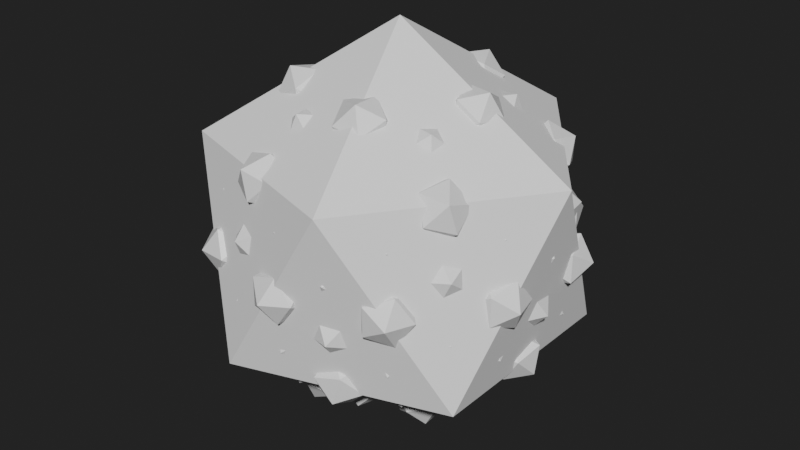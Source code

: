 # Source: CesiumNucleus_-14.blend  (saved by Blender 2.90.8; exported with 4.5.12 LTS)
import bpy
from mathutils import Matrix  # noqa: F401  (used for matrix-valued properties, if any)

bpy.ops.wm.read_factory_settings(use_empty=True)
scene = bpy.context.scene
scene.name = 'Scene'

# ---- collections
col_collection = bpy.data.collections.new('Collection'); scene.collection.children.link(col_collection)

# ---- materials (node trees are filled in below, after node groups)
mat_inv = bpy.data.materials.new('Inv')
mat_protons = bpy.data.materials.new('Protons')
mat_neutron = bpy.data.materials.new('Neutron')

# ---- material node trees
mat_inv.use_nodes = True; mat_inv.node_tree.nodes.clear()
_N = mat_inv.node_tree.nodes; _L = mat_inv.node_tree.links
n0 = _N.new('ShaderNodeBsdfPrincipled'); n0.name = 'Principled BSDF'; n0.location = (10, 300)
n0.distribution = 'GGX'
n0.subsurface_method = 'BURLEY'
n0.inputs[3].default_value = 1.45
n0.inputs[27].default_value = (0.0, 0.0, 0.0, 1.0)
n0.inputs[28].default_value = 1.0
n1 = _N.new('ShaderNodeOutputMaterial'); n1.name = 'Material Output'; n1.location = (300, 300)
_L.new(n0.outputs[0], n1.inputs[0])
n1.is_active_output = True
mat_protons.use_nodes = True; mat_protons.node_tree.nodes.clear()
_N = mat_protons.node_tree.nodes; _L = mat_protons.node_tree.links
n0 = _N.new('ShaderNodeBsdfPrincipled'); n0.name = 'Principled BSDF'; n0.location = (10, 300)
n0.distribution = 'GGX'
n0.subsurface_method = 'BURLEY'
n0.inputs[3].default_value = 1.45
n0.inputs[27].default_value = (0.0, 0.0, 0.0, 1.0)
n0.inputs[28].default_value = 1.0
n1 = _N.new('ShaderNodeOutputMaterial'); n1.name = 'Material Output'; n1.location = (300, 300)
_L.new(n0.outputs[0], n1.inputs[0])
n1.is_active_output = True
mat_neutron.use_nodes = True; mat_neutron.node_tree.nodes.clear()
_N = mat_neutron.node_tree.nodes; _L = mat_neutron.node_tree.links
n0 = _N.new('ShaderNodeBsdfPrincipled'); n0.name = 'Principled BSDF'; n0.location = (10, 300)
n0.distribution = 'GGX'
n0.subsurface_method = 'BURLEY'
n0.inputs[3].default_value = 1.45
n0.inputs[27].default_value = (0.0, 0.0, 0.0, 1.0)
n0.inputs[28].default_value = 1.0
n1 = _N.new('ShaderNodeOutputMaterial'); n1.name = 'Material Output'; n1.location = (300, 300)
_L.new(n0.outputs[0], n1.inputs[0])
n1.is_active_output = True

# ---- world
world_world = bpy.data.worlds.new('World'); scene.world = world_world
world_world.use_nodes = True; world_world.node_tree.nodes.clear()
_N = world_world.node_tree.nodes; _L = world_world.node_tree.links
n0 = _N.new('ShaderNodeOutputWorld'); n0.name = 'World Output'; n0.location = (300, 300)
n1 = _N.new('ShaderNodeBackground'); n1.name = 'Background'; n1.location = (10, 300)
n1.inputs[0].default_value = (0.01599, 0.01599, 0.01599, 1.0)
_L.new(n1.outputs[0], n0.inputs[0])
n0.is_active_output = True
world_world.color = (0.05088, 0.05088, 0.05088)
world_world.use_sun_shadow = False
world_world.sun_shadow_jitter_overblur = 0.0

# ---- meshes
me_icosphere_001 = bpy.data.meshes.new('Icosphere.001')
me_icosphere_001.from_pydata([(0.0, 0.0, -25.56), (18.5, -13.44, -11.43), (-7.066, -21.75, -11.43), (-22.87, 0.0, -11.43), (-7.066, 21.75, -11.43), (18.5, 13.44, -11.43), (7.066, -21.75, 11.43), (-18.5, -13.44, 11.43), (-18.5, 13.44, 11.43), (7.066, 21.75, 11.43), (22.87, 0.0, 11.43), (0.0, 0.0, 25.56), (-4.153, -12.78, -21.75), (10.87, -7.9, -21.75), (6.72, -20.68, -13.44), (21.75, 0.0, -13.44), (10.87, 7.9, -21.75), (-13.44, 0.0, -21.75), (-17.59, -12.78, -13.44), (-4.153, 12.78, -21.75), (-17.59, 12.78, -13.44), (6.72, 20.68, -13.44), (24.31, -7.9, 0.0), (24.31, 7.9, 0.0), (0.0, -25.56, 0.0), (15.03, -20.68, 0.0), (-24.31, -7.9, 0.0), (-15.03, -20.68, 0.0), (-15.03, 20.68, 0.0), (-24.31, 7.9, 0.0), (15.03, 20.68, 0.0), (0.0, 25.56, 0.0), (17.59, -12.78, 13.44), (-6.72, -20.68, 13.44), (-21.75, 0.0, 13.44), (-6.72, 20.68, 13.44), (17.59, 12.78, 13.44), (4.153, -12.78, 21.75), (13.44, 0.0, 21.75), (-10.87, -7.9, 21.75), (-10.87, 7.9, 21.75), (4.153, 12.78, 21.75)], [], [(0, 13, 12), (1, 13, 15), (0, 12, 17), (0, 17, 19), (0, 19, 16), (1, 15, 22), (2, 14, 24), (3, 18, 26), (4, 20, 28), (5, 21, 30), (1, 22, 25), (2, 24, 27), (3, 26, 29), (4, 28, 31), (5, 30, 23), (6, 32, 37), (7, 33, 39), (8, 34, 40), (9, 35, 41), (10, 36, 38), (38, 41, 11), (38, 36, 41), (36, 9, 41), (41, 40, 11), (41, 35, 40), (35, 8, 40), (40, 39, 11), (40, 34, 39), (34, 7, 39), (39, 37, 11), (39, 33, 37), (33, 6, 37), (37, 38, 11), (37, 32, 38), (32, 10, 38), (23, 36, 10), (23, 30, 36), (30, 9, 36), (31, 35, 9), (31, 28, 35), (28, 8, 35), (29, 34, 8), (29, 26, 34), (26, 7, 34), (27, 33, 7), (27, 24, 33), (24, 6, 33), (25, 32, 6), (25, 22, 32), (22, 10, 32), (30, 31, 9), (30, 21, 31), (21, 4, 31), (28, 29, 8), (28, 20, 29), (20, 3, 29), (26, 27, 7), (26, 18, 27), (18, 2, 27), (24, 25, 6), (24, 14, 25), (14, 1, 25), (22, 23, 10), (22, 15, 23), (15, 5, 23), (16, 21, 5), (16, 19, 21), (19, 4, 21), (19, 20, 4), (19, 17, 20), (17, 3, 20), (17, 18, 3), (17, 12, 18), (12, 2, 18), (15, 16, 5), (15, 13, 16), (13, 0, 16), (12, 14, 2), (12, 13, 14), (13, 1, 14)])
_uv = me_icosphere_001.uv_layers.new(name='UVMap')
_uv.uv.foreach_set('vector', [0.8182, 0.0, 0.7727, 0.07873, 0.8636, 0.07873, 0.7273, 0.1575, 0.6818, 0.07873, 0.6364, 0.1575, 0.09091, 0.0, 0.04545, 0.07873, 0.1364, 0.07873, 0.2727, 0.0, 0.2273, 0.07873, 0.3182, 0.07873, 0.4545, 0.0, 0.4091, 0.07873, 0.5, 0.07873, 0.7273, 0.1575, 0.6364, 0.1575, 0.6818, 0.2362, 0.9091, 0.1575, 0.8182, 0.1575, 0.8636, 0.2362, 0.1818, 0.1575, 0.09091, 0.1575, 0.1364, 0.2362, 0.3636, 0.1575, 0.2727, 0.1575, 0.3182, 0.2362, 0.5455, 0.1575, 0.4545, 0.1575, 0.5, 0.2362, 0.7273, 0.1575, 0.6818, 0.2362, 0.7727, 0.2362, 0.9091, 0.1575, 0.8636, 0.2362, 0.9545, 0.2362, 0.1818, 0.1575, 0.1364, 0.2362, 0.2273, 0.2362, 0.3636, 0.1575, 0.3182, 0.2362, 0.4091, 0.2362, 0.5455, 0.1575, 0.5, 0.2362, 0.5909, 0.2362, 0.8182, 0.3149, 0.7273, 0.3149, 0.7727, 0.3937, 1.0, 0.3149, 0.9091, 0.3149, 0.9545, 0.3937, 0.2727, 0.3149, 0.1818, 0.3149, 0.2273, 0.3937, 0.4545, 0.3149, 0.3636, 0.3149, 0.4091, 0.3937, 0.6364, 0.3149, 0.5455, 0.3149, 0.5909, 0.3937, 0.5909, 0.3937, 0.5, 0.3937, 0.5455, 0.4724, 0.5909, 0.3937, 0.5455, 0.3149, 0.5, 0.3937, 0.5455, 0.3149, 0.4545, 0.3149, 0.5, 0.3937, 0.4091, 0.3937, 0.3182, 0.3937, 0.3636, 0.4724, 0.4091, 0.3937, 0.3636, 0.3149, 0.3182, 0.3937, 0.3636, 0.3149, 0.2727, 0.3149, 0.3182, 0.3937, 0.2273, 0.3937, 0.1364, 0.3937, 0.1818, 0.4724, 0.2273, 0.3937, 0.1818, 0.3149, 0.1364, 0.3937, 0.1818, 0.3149, 0.09091, 0.3149, 0.1364, 0.3937, 0.9545, 0.3937, 0.8636, 0.3937, 0.9091, 0.4724, 0.9545, 0.3937, 0.9091, 0.3149, 0.8636, 0.3937, 0.9091, 0.3149, 0.8182, 0.3149, 0.8636, 0.3937, 0.7727, 0.3937, 0.6818, 0.3937, 0.7273, 0.4724, 0.7727, 0.3937, 0.7273, 0.3149, 0.6818, 0.3937, 0.7273, 0.3149, 0.6364, 0.3149, 0.6818, 0.3937, 0.5909, 0.2362, 0.5455, 0.3149, 0.6364, 0.3149, 0.5909, 0.2362, 0.5, 0.2362, 0.5455, 0.3149, 0.5, 0.2362, 0.4545, 0.3149, 0.5455, 0.3149, 0.4091, 0.2362, 0.3636, 0.3149, 0.4545, 0.3149, 0.4091, 0.2362, 0.3182, 0.2362, 0.3636, 0.3149, 0.3182, 0.2362, 0.2727, 0.3149, 0.3636, 0.3149, 0.2273, 0.2362, 0.1818, 0.3149, 0.2727, 0.3149, 0.2273, 0.2362, 0.1364, 0.2362, 0.1818, 0.3149, 0.1364, 0.2362, 0.09091, 0.3149, 0.1818, 0.3149, 0.9545, 0.2362, 0.9091, 0.3149, 1.0, 0.3149, 0.9545, 0.2362, 0.8636, 0.2362, 0.9091, 0.3149, 0.8636, 0.2362, 0.8182, 0.3149, 0.9091, 0.3149, 0.7727, 0.2362, 0.7273, 0.3149, 0.8182, 0.3149, 0.7727, 0.2362, 0.6818, 0.2362, 0.7273, 0.3149, 0.6818, 0.2362, 0.6364, 0.3149, 0.7273, 0.3149, 0.5, 0.2362, 0.4091, 0.2362, 0.4545, 0.3149, 0.5, 0.2362, 0.4545, 0.1575, 0.4091, 0.2362, 0.4545, 0.1575, 0.3636, 0.1575, 0.4091, 0.2362, 0.3182, 0.2362, 0.2273, 0.2362, 0.2727, 0.3149, 0.3182, 0.2362, 0.2727, 0.1575, 0.2273, 0.2362, 0.2727, 0.1575, 0.1818, 0.1575, 0.2273, 0.2362, 0.1364, 0.2362, 0.04545, 0.2362, 0.09091, 0.3149, 0.1364, 0.2362, 0.09091, 0.1575, 0.04545, 0.2362, 0.09091, 0.1575, 0.0, 0.1575, 0.04545, 0.2362, 0.8636, 0.2362, 0.7727, 0.2362, 0.8182, 0.3149, 0.8636, 0.2362, 0.8182, 0.1575, 0.7727, 0.2362, 0.8182, 0.1575, 0.7273, 0.1575, 0.7727, 0.2362, 0.6818, 0.2362, 0.5909, 0.2362, 0.6364, 0.3149, 0.6818, 0.2362, 0.6364, 0.1575, 0.5909, 0.2362, 0.6364, 0.1575, 0.5455, 0.1575, 0.5909, 0.2362, 0.5, 0.07873, 0.4545, 0.1575, 0.5455, 0.1575, 0.5, 0.07873, 0.4091, 0.07873, 0.4545, 0.1575, 0.4091, 0.07873, 0.3636, 0.1575, 0.4545, 0.1575, 0.3182, 0.07873, 0.2727, 0.1575, 0.3636, 0.1575, 0.3182, 0.07873, 0.2273, 0.07873, 0.2727, 0.1575, 0.2273, 0.07873, 0.1818, 0.1575, 0.2727, 0.1575, 0.1364, 0.07873, 0.09091, 0.1575, 0.1818, 0.1575, 0.1364, 0.07873, 0.04545, 0.07873, 0.09091, 0.1575, 0.04545, 0.07873, 0.0, 0.1575, 0.09091, 0.1575, 0.6364, 0.1575, 0.5909, 0.07873, 0.5455, 0.1575, 0.6364, 0.1575, 0.6818, 0.07873, 0.5909, 0.07873, 0.6818, 0.07873, 0.6364, 0.0, 0.5909, 0.07873, 0.8636, 0.07873, 0.8182, 0.1575, 0.9091, 0.1575, 0.8636, 0.07873, 0.7727, 0.07873, 0.8182, 0.1575, 0.7727, 0.07873, 0.7273, 0.1575, 0.8182, 0.1575])
me_icosphere_001.materials.append(mat_inv)
me_icosphere_001.use_remesh_fix_poles = True
me_icosphere_001.use_remesh_preserve_attributes = False
me_icosphere_001.use_mirror_vertex_groups = False
me_icosphere_001.update()
me_icosphere_002 = bpy.data.meshes.new('Icosphere.002')
me_icosphere_002.from_pydata([(0.0, 0.3044, 1.33e-08), (0.2202, 0.1361, -0.16), (-0.08412, 0.1361, -0.2589), (-0.2722, 0.1361, 5.95e-09), (-0.08412, 0.1361, 0.2589), (0.2202, 0.1361, 0.16), (0.08412, -0.1361, -0.2589), (-0.2202, -0.1361, -0.16), (-0.2202, -0.1361, 0.16), (0.08412, -0.1361, 0.2589), (0.2722, -0.1361, -5.95e-09), (0.0, -0.3044, -1.33e-08)], [], [(0, 1, 2), (1, 0, 5), (0, 2, 3), (0, 3, 4), (0, 4, 5), (1, 5, 10), (2, 1, 6), (3, 2, 7), (4, 3, 8), (5, 4, 9), (1, 10, 6), (2, 6, 7), (3, 7, 8), (4, 8, 9), (5, 9, 10), (6, 10, 11), (7, 6, 11), (8, 7, 11), (9, 8, 11), (10, 9, 11)])
_uv = me_icosphere_002.uv_layers.new(name='UVMap')
_uv.uv.foreach_set('vector', [0.8182, 0.0, 0.7273, 0.1575, 0.9091, 0.1575, 0.7273, 0.1575, 0.6364, 0.0, 0.5455, 0.1575, 0.09091, 0.0, 0.0, 0.1575, 0.1818, 0.1575, 0.2727, 0.0, 0.1818, 0.1575, 0.3636, 0.1575, 0.4545, 0.0, 0.3636, 0.1575, 0.5455, 0.1575, 0.7273, 0.1575, 0.5455, 0.1575, 0.6364, 0.3149, 0.9091, 0.1575, 0.7273, 0.1575, 0.8182, 0.3149, 0.1818, 0.1575, 0.0, 0.1575, 0.09091, 0.3149, 0.3636, 0.1575, 0.1818, 0.1575, 0.2727, 0.3149, 0.5455, 0.1575, 0.3636, 0.1575, 0.4545, 0.3149, 0.7273, 0.1575, 0.6364, 0.3149, 0.8182, 0.3149, 0.9091, 0.1575, 0.8182, 0.3149, 1.0, 0.3149, 0.1818, 0.1575, 0.09091, 0.3149, 0.2727, 0.3149, 0.3636, 0.1575, 0.2727, 0.3149, 0.4545, 0.3149, 0.5455, 0.1575, 0.4545, 0.3149, 0.6364, 0.3149, 0.8182, 0.3149, 0.6364, 0.3149, 0.7273, 0.4724, 1.0, 0.3149, 0.8182, 0.3149, 0.9091, 0.4724, 0.2727, 0.3149, 0.09091, 0.3149, 0.1818, 0.4724, 0.4545, 0.3149, 0.2727, 0.3149, 0.3636, 0.4724, 0.6364, 0.3149, 0.4545, 0.3149, 0.5455, 0.4724])
me_icosphere_002.materials.append(mat_protons)
me_icosphere_002.use_remesh_fix_poles = True
me_icosphere_002.use_remesh_preserve_attributes = False
me_icosphere_002.use_mirror_vertex_groups = False
me_icosphere_002.update()
me_icosphere_003 = bpy.data.meshes.new('Icosphere.003')
me_icosphere_003.from_pydata([(0.0, 0.0, -25.56), (18.5, -13.44, -11.43), (-7.066, -21.75, -11.43), (-22.87, 0.0, -11.43), (-7.066, 21.75, -11.43), (18.5, 13.44, -11.43), (7.066, -21.75, 11.43), (-18.5, -13.44, 11.43), (-18.5, 13.44, 11.43), (7.066, 21.75, 11.43), (22.87, 0.0, 11.43), (0.0, 0.0, 25.56), (-4.153, -12.78, -21.75), (10.87, -7.9, -21.75), (6.72, -20.68, -13.44), (21.75, 0.0, -13.44), (10.87, 7.9, -21.75), (-13.44, 0.0, -21.75), (-17.59, -12.78, -13.44), (-4.153, 12.78, -21.75), (-17.59, 12.78, -13.44), (6.72, 20.68, -13.44), (24.31, -7.9, 0.0), (24.31, 7.9, 0.0), (0.0, -25.56, 0.0), (15.03, -20.68, 0.0), (-24.31, -7.9, 0.0), (-15.03, -20.68, 0.0), (-15.03, 20.68, 0.0), (-24.31, 7.9, 0.0), (15.03, 20.68, 0.0), (0.0, 25.56, 0.0), (17.59, -12.78, 13.44), (-6.72, -20.68, 13.44), (-21.75, 0.0, 13.44), (-6.72, 20.68, 13.44), (17.59, 12.78, 13.44), (4.153, -12.78, 21.75), (13.44, 0.0, 21.75), (-10.87, -7.9, 21.75), (-10.87, 7.9, 21.75), (4.153, 12.78, 21.75)], [], [(0, 13, 12), (1, 13, 15), (0, 12, 17), (0, 17, 19), (0, 19, 16), (1, 15, 22), (2, 14, 24), (3, 18, 26), (4, 20, 28), (5, 21, 30), (1, 22, 25), (2, 24, 27), (3, 26, 29), (4, 28, 31), (5, 30, 23), (6, 32, 37), (7, 33, 39), (8, 34, 40), (9, 35, 41), (10, 36, 38), (38, 41, 11), (38, 36, 41), (36, 9, 41), (41, 40, 11), (41, 35, 40), (35, 8, 40), (40, 39, 11), (40, 34, 39), (34, 7, 39), (39, 37, 11), (39, 33, 37), (33, 6, 37), (37, 38, 11), (37, 32, 38), (32, 10, 38), (23, 36, 10), (23, 30, 36), (30, 9, 36), (31, 35, 9), (31, 28, 35), (28, 8, 35), (29, 34, 8), (29, 26, 34), (26, 7, 34), (27, 33, 7), (27, 24, 33), (24, 6, 33), (25, 32, 6), (25, 22, 32), (22, 10, 32), (30, 31, 9), (30, 21, 31), (21, 4, 31), (28, 29, 8), (28, 20, 29), (20, 3, 29), (26, 27, 7), (26, 18, 27), (18, 2, 27), (24, 25, 6), (24, 14, 25), (14, 1, 25), (22, 23, 10), (22, 15, 23), (15, 5, 23), (16, 21, 5), (16, 19, 21), (19, 4, 21), (19, 20, 4), (19, 17, 20), (17, 3, 20), (17, 18, 3), (17, 12, 18), (12, 2, 18), (15, 16, 5), (15, 13, 16), (13, 0, 16), (12, 14, 2), (12, 13, 14), (13, 1, 14)])
_uv = me_icosphere_003.uv_layers.new(name='UVMap')
_uv.uv.foreach_set('vector', [0.8182, 0.0, 0.7727, 0.07873, 0.8636, 0.07873, 0.7273, 0.1575, 0.6818, 0.07873, 0.6364, 0.1575, 0.09091, 0.0, 0.04545, 0.07873, 0.1364, 0.07873, 0.2727, 0.0, 0.2273, 0.07873, 0.3182, 0.07873, 0.4545, 0.0, 0.4091, 0.07873, 0.5, 0.07873, 0.7273, 0.1575, 0.6364, 0.1575, 0.6818, 0.2362, 0.9091, 0.1575, 0.8182, 0.1575, 0.8636, 0.2362, 0.1818, 0.1575, 0.09091, 0.1575, 0.1364, 0.2362, 0.3636, 0.1575, 0.2727, 0.1575, 0.3182, 0.2362, 0.5455, 0.1575, 0.4545, 0.1575, 0.5, 0.2362, 0.7273, 0.1575, 0.6818, 0.2362, 0.7727, 0.2362, 0.9091, 0.1575, 0.8636, 0.2362, 0.9545, 0.2362, 0.1818, 0.1575, 0.1364, 0.2362, 0.2273, 0.2362, 0.3636, 0.1575, 0.3182, 0.2362, 0.4091, 0.2362, 0.5455, 0.1575, 0.5, 0.2362, 0.5909, 0.2362, 0.8182, 0.3149, 0.7273, 0.3149, 0.7727, 0.3937, 1.0, 0.3149, 0.9091, 0.3149, 0.9545, 0.3937, 0.2727, 0.3149, 0.1818, 0.3149, 0.2273, 0.3937, 0.4545, 0.3149, 0.3636, 0.3149, 0.4091, 0.3937, 0.6364, 0.3149, 0.5455, 0.3149, 0.5909, 0.3937, 0.5909, 0.3937, 0.5, 0.3937, 0.5455, 0.4724, 0.5909, 0.3937, 0.5455, 0.3149, 0.5, 0.3937, 0.5455, 0.3149, 0.4545, 0.3149, 0.5, 0.3937, 0.4091, 0.3937, 0.3182, 0.3937, 0.3636, 0.4724, 0.4091, 0.3937, 0.3636, 0.3149, 0.3182, 0.3937, 0.3636, 0.3149, 0.2727, 0.3149, 0.3182, 0.3937, 0.2273, 0.3937, 0.1364, 0.3937, 0.1818, 0.4724, 0.2273, 0.3937, 0.1818, 0.3149, 0.1364, 0.3937, 0.1818, 0.3149, 0.09091, 0.3149, 0.1364, 0.3937, 0.9545, 0.3937, 0.8636, 0.3937, 0.9091, 0.4724, 0.9545, 0.3937, 0.9091, 0.3149, 0.8636, 0.3937, 0.9091, 0.3149, 0.8182, 0.3149, 0.8636, 0.3937, 0.7727, 0.3937, 0.6818, 0.3937, 0.7273, 0.4724, 0.7727, 0.3937, 0.7273, 0.3149, 0.6818, 0.3937, 0.7273, 0.3149, 0.6364, 0.3149, 0.6818, 0.3937, 0.5909, 0.2362, 0.5455, 0.3149, 0.6364, 0.3149, 0.5909, 0.2362, 0.5, 0.2362, 0.5455, 0.3149, 0.5, 0.2362, 0.4545, 0.3149, 0.5455, 0.3149, 0.4091, 0.2362, 0.3636, 0.3149, 0.4545, 0.3149, 0.4091, 0.2362, 0.3182, 0.2362, 0.3636, 0.3149, 0.3182, 0.2362, 0.2727, 0.3149, 0.3636, 0.3149, 0.2273, 0.2362, 0.1818, 0.3149, 0.2727, 0.3149, 0.2273, 0.2362, 0.1364, 0.2362, 0.1818, 0.3149, 0.1364, 0.2362, 0.09091, 0.3149, 0.1818, 0.3149, 0.9545, 0.2362, 0.9091, 0.3149, 1.0, 0.3149, 0.9545, 0.2362, 0.8636, 0.2362, 0.9091, 0.3149, 0.8636, 0.2362, 0.8182, 0.3149, 0.9091, 0.3149, 0.7727, 0.2362, 0.7273, 0.3149, 0.8182, 0.3149, 0.7727, 0.2362, 0.6818, 0.2362, 0.7273, 0.3149, 0.6818, 0.2362, 0.6364, 0.3149, 0.7273, 0.3149, 0.5, 0.2362, 0.4091, 0.2362, 0.4545, 0.3149, 0.5, 0.2362, 0.4545, 0.1575, 0.4091, 0.2362, 0.4545, 0.1575, 0.3636, 0.1575, 0.4091, 0.2362, 0.3182, 0.2362, 0.2273, 0.2362, 0.2727, 0.3149, 0.3182, 0.2362, 0.2727, 0.1575, 0.2273, 0.2362, 0.2727, 0.1575, 0.1818, 0.1575, 0.2273, 0.2362, 0.1364, 0.2362, 0.04545, 0.2362, 0.09091, 0.3149, 0.1364, 0.2362, 0.09091, 0.1575, 0.04545, 0.2362, 0.09091, 0.1575, 0.0, 0.1575, 0.04545, 0.2362, 0.8636, 0.2362, 0.7727, 0.2362, 0.8182, 0.3149, 0.8636, 0.2362, 0.8182, 0.1575, 0.7727, 0.2362, 0.8182, 0.1575, 0.7273, 0.1575, 0.7727, 0.2362, 0.6818, 0.2362, 0.5909, 0.2362, 0.6364, 0.3149, 0.6818, 0.2362, 0.6364, 0.1575, 0.5909, 0.2362, 0.6364, 0.1575, 0.5455, 0.1575, 0.5909, 0.2362, 0.5, 0.07873, 0.4545, 0.1575, 0.5455, 0.1575, 0.5, 0.07873, 0.4091, 0.07873, 0.4545, 0.1575, 0.4091, 0.07873, 0.3636, 0.1575, 0.4545, 0.1575, 0.3182, 0.07873, 0.2727, 0.1575, 0.3636, 0.1575, 0.3182, 0.07873, 0.2273, 0.07873, 0.2727, 0.1575, 0.2273, 0.07873, 0.1818, 0.1575, 0.2727, 0.1575, 0.1364, 0.07873, 0.09091, 0.1575, 0.1818, 0.1575, 0.1364, 0.07873, 0.04545, 0.07873, 0.09091, 0.1575, 0.04545, 0.07873, 0.0, 0.1575, 0.09091, 0.1575, 0.6364, 0.1575, 0.5909, 0.07873, 0.5455, 0.1575, 0.6364, 0.1575, 0.6818, 0.07873, 0.5909, 0.07873, 0.6818, 0.07873, 0.6364, 0.0, 0.5909, 0.07873, 0.8636, 0.07873, 0.8182, 0.1575, 0.9091, 0.1575, 0.8636, 0.07873, 0.7727, 0.07873, 0.8182, 0.1575, 0.7727, 0.07873, 0.7273, 0.1575, 0.8182, 0.1575])
me_icosphere_003.materials.append(mat_inv)
me_icosphere_003.use_remesh_fix_poles = True
me_icosphere_003.use_remesh_preserve_attributes = False
me_icosphere_003.use_mirror_vertex_groups = False
me_icosphere_003.update()
me_icosphere_004 = bpy.data.meshes.new('Icosphere.004')
me_icosphere_004.from_pydata([(0.0, -1.364e-08, 0.156), (0.1129, 0.08202, 0.06977), (-0.04312, 0.1327, 0.06977), (-0.1395, -6.1e-09, 0.06977), (-0.04312, -0.1327, 0.06977), (0.1129, -0.08202, 0.06977), (0.04312, 0.1327, -0.06977), (-0.1129, 0.08202, -0.06977), (-0.1129, -0.08202, -0.06977), (0.04312, -0.1327, -0.06977), (0.1395, 6.1e-09, -0.06977), (0.0, 1.364e-08, -0.156)], [], [(0, 1, 2), (1, 0, 5), (0, 2, 3), (0, 3, 4), (0, 4, 5), (1, 5, 10), (2, 1, 6), (3, 2, 7), (4, 3, 8), (5, 4, 9), (1, 10, 6), (2, 6, 7), (3, 7, 8), (4, 8, 9), (5, 9, 10), (6, 10, 11), (7, 6, 11), (8, 7, 11), (9, 8, 11), (10, 9, 11)])
_uv = me_icosphere_004.uv_layers.new(name='UVMap')
_uv.uv.foreach_set('vector', [0.8182, 0.0, 0.7273, 0.1575, 0.9091, 0.1575, 0.7273, 0.1575, 0.6364, 0.0, 0.5455, 0.1575, 0.09091, 0.0, 0.0, 0.1575, 0.1818, 0.1575, 0.2727, 0.0, 0.1818, 0.1575, 0.3636, 0.1575, 0.4545, 0.0, 0.3636, 0.1575, 0.5455, 0.1575, 0.7273, 0.1575, 0.5455, 0.1575, 0.6364, 0.3149, 0.9091, 0.1575, 0.7273, 0.1575, 0.8182, 0.3149, 0.1818, 0.1575, 0.0, 0.1575, 0.09091, 0.3149, 0.3636, 0.1575, 0.1818, 0.1575, 0.2727, 0.3149, 0.5455, 0.1575, 0.3636, 0.1575, 0.4545, 0.3149, 0.7273, 0.1575, 0.6364, 0.3149, 0.8182, 0.3149, 0.9091, 0.1575, 0.8182, 0.3149, 1.0, 0.3149, 0.1818, 0.1575, 0.09091, 0.3149, 0.2727, 0.3149, 0.3636, 0.1575, 0.2727, 0.3149, 0.4545, 0.3149, 0.5455, 0.1575, 0.4545, 0.3149, 0.6364, 0.3149, 0.8182, 0.3149, 0.6364, 0.3149, 0.7273, 0.4724, 1.0, 0.3149, 0.8182, 0.3149, 0.9091, 0.4724, 0.2727, 0.3149, 0.09091, 0.3149, 0.1818, 0.4724, 0.4545, 0.3149, 0.2727, 0.3149, 0.3636, 0.4724, 0.6364, 0.3149, 0.4545, 0.3149, 0.5455, 0.4724])
me_icosphere_004.materials.append(mat_neutron)
me_icosphere_004.use_remesh_fix_poles = True
me_icosphere_004.use_remesh_preserve_attributes = False
me_icosphere_004.use_mirror_vertex_groups = False
me_icosphere_004.update()
me_icosphere_006 = bpy.data.meshes.new('Icosphere.006')
me_icosphere_006.from_pydata([(-4.473, 2.687, -13.53), (9.201, -3.42, -10.67), (-3.454, -11.52, -8.096), (-14.1, -2.041, -2.694), (-8.025, 11.92, -1.929), (6.376, 11.07, -6.86), (8.025, -11.92, 1.929), (-6.376, -11.07, 6.86), (-9.201, 3.42, 10.67), (3.454, 11.52, 8.096), (14.1, 2.041, 2.694), (4.473, -2.687, 13.53)], [], [(0, 1, 2), (1, 0, 5), (0, 2, 3), (0, 3, 4), (0, 4, 5), (1, 5, 10), (2, 1, 6), (3, 2, 7), (4, 3, 8), (5, 4, 9), (1, 10, 6), (2, 6, 7), (3, 7, 8), (4, 8, 9), (5, 9, 10), (6, 10, 11), (7, 6, 11), (8, 7, 11), (9, 8, 11), (10, 9, 11)])
_uv = me_icosphere_006.uv_layers.new(name='UVMap')
_uv.uv.foreach_set('vector', [0.8182, 0.0, 0.7273, 0.1575, 0.9091, 0.1575, 0.7273, 0.1575, 0.6364, 0.0, 0.5455, 0.1575, 0.09091, 0.0, 0.0, 0.1575, 0.1818, 0.1575, 0.2727, 0.0, 0.1818, 0.1575, 0.3636, 0.1575, 0.4545, 0.0, 0.3636, 0.1575, 0.5455, 0.1575, 0.7273, 0.1575, 0.5455, 0.1575, 0.6364, 0.3149, 0.9091, 0.1575, 0.7273, 0.1575, 0.8182, 0.3149, 0.1818, 0.1575, 0.0, 0.1575, 0.09091, 0.3149, 0.3636, 0.1575, 0.1818, 0.1575, 0.2727, 0.3149, 0.5455, 0.1575, 0.3636, 0.1575, 0.4545, 0.3149, 0.7273, 0.1575, 0.6364, 0.3149, 0.8182, 0.3149, 0.9091, 0.1575, 0.8182, 0.3149, 1.0, 0.3149, 0.1818, 0.1575, 0.09091, 0.3149, 0.2727, 0.3149, 0.3636, 0.1575, 0.2727, 0.3149, 0.4545, 0.3149, 0.5455, 0.1575, 0.4545, 0.3149, 0.6364, 0.3149, 0.8182, 0.3149, 0.6364, 0.3149, 0.7273, 0.4724, 1.0, 0.3149, 0.8182, 0.3149, 0.9091, 0.4724, 0.2727, 0.3149, 0.09091, 0.3149, 0.1818, 0.4724, 0.4545, 0.3149, 0.2727, 0.3149, 0.3636, 0.4724, 0.6364, 0.3149, 0.4545, 0.3149, 0.5455, 0.4724])
me_icosphere_006.materials.append(mat_inv)
me_icosphere_006.use_remesh_fix_poles = True
me_icosphere_006.use_remesh_preserve_attributes = False
me_icosphere_006.use_mirror_vertex_groups = False
me_icosphere_006.update()
me_icosphere_007 = bpy.data.meshes.new('Icosphere.007')
me_icosphere_007.from_pydata([(0.0, 0.3044, 1.33e-08), (0.2202, 0.1361, -0.16), (-0.08412, 0.1361, -0.2589), (-0.2722, 0.1361, 5.95e-09), (-0.08412, 0.1361, 0.2589), (0.2202, 0.1361, 0.16), (0.08412, -0.1361, -0.2589), (-0.2202, -0.1361, -0.16), (-0.2202, -0.1361, 0.16), (0.08412, -0.1361, 0.2589), (0.2722, -0.1361, -5.95e-09), (0.0, -0.3044, -1.33e-08)], [], [(0, 1, 2), (1, 0, 5), (0, 2, 3), (0, 3, 4), (0, 4, 5), (1, 5, 10), (2, 1, 6), (3, 2, 7), (4, 3, 8), (5, 4, 9), (1, 10, 6), (2, 6, 7), (3, 7, 8), (4, 8, 9), (5, 9, 10), (6, 10, 11), (7, 6, 11), (8, 7, 11), (9, 8, 11), (10, 9, 11)])
_uv = me_icosphere_007.uv_layers.new(name='UVMap')
_uv.uv.foreach_set('vector', [0.8182, 0.0, 0.7273, 0.1575, 0.9091, 0.1575, 0.7273, 0.1575, 0.6364, 0.0, 0.5455, 0.1575, 0.09091, 0.0, 0.0, 0.1575, 0.1818, 0.1575, 0.2727, 0.0, 0.1818, 0.1575, 0.3636, 0.1575, 0.4545, 0.0, 0.3636, 0.1575, 0.5455, 0.1575, 0.7273, 0.1575, 0.5455, 0.1575, 0.6364, 0.3149, 0.9091, 0.1575, 0.7273, 0.1575, 0.8182, 0.3149, 0.1818, 0.1575, 0.0, 0.1575, 0.09091, 0.3149, 0.3636, 0.1575, 0.1818, 0.1575, 0.2727, 0.3149, 0.5455, 0.1575, 0.3636, 0.1575, 0.4545, 0.3149, 0.7273, 0.1575, 0.6364, 0.3149, 0.8182, 0.3149, 0.9091, 0.1575, 0.8182, 0.3149, 1.0, 0.3149, 0.1818, 0.1575, 0.09091, 0.3149, 0.2727, 0.3149, 0.3636, 0.1575, 0.2727, 0.3149, 0.4545, 0.3149, 0.5455, 0.1575, 0.4545, 0.3149, 0.6364, 0.3149, 0.8182, 0.3149, 0.6364, 0.3149, 0.7273, 0.4724, 1.0, 0.3149, 0.8182, 0.3149, 0.9091, 0.4724, 0.2727, 0.3149, 0.09091, 0.3149, 0.1818, 0.4724, 0.4545, 0.3149, 0.2727, 0.3149, 0.3636, 0.4724, 0.6364, 0.3149, 0.4545, 0.3149, 0.5455, 0.4724])
me_icosphere_007.materials.append(mat_protons)
me_icosphere_007.use_remesh_fix_poles = True
me_icosphere_007.use_remesh_preserve_attributes = False
me_icosphere_007.use_mirror_vertex_groups = False
me_icosphere_007.update()
me_icosphere_008 = bpy.data.meshes.new('Icosphere.008')
me_icosphere_008.from_pydata([(-4.473, 2.687, -13.53), (9.201, -3.42, -10.67), (-3.454, -11.52, -8.096), (-14.1, -2.041, -2.694), (-8.025, 11.92, -1.929), (6.376, 11.07, -6.86), (8.025, -11.92, 1.929), (-6.376, -11.07, 6.86), (-9.201, 3.42, 10.67), (3.454, 11.52, 8.096), (14.1, 2.041, 2.694), (4.473, -2.687, 13.53)], [], [(0, 1, 2), (1, 0, 5), (0, 2, 3), (0, 3, 4), (0, 4, 5), (1, 5, 10), (2, 1, 6), (3, 2, 7), (4, 3, 8), (5, 4, 9), (1, 10, 6), (2, 6, 7), (3, 7, 8), (4, 8, 9), (5, 9, 10), (6, 10, 11), (7, 6, 11), (8, 7, 11), (9, 8, 11), (10, 9, 11)])
_uv = me_icosphere_008.uv_layers.new(name='UVMap')
_uv.uv.foreach_set('vector', [0.8182, 0.0, 0.7273, 0.1575, 0.9091, 0.1575, 0.7273, 0.1575, 0.6364, 0.0, 0.5455, 0.1575, 0.09091, 0.0, 0.0, 0.1575, 0.1818, 0.1575, 0.2727, 0.0, 0.1818, 0.1575, 0.3636, 0.1575, 0.4545, 0.0, 0.3636, 0.1575, 0.5455, 0.1575, 0.7273, 0.1575, 0.5455, 0.1575, 0.6364, 0.3149, 0.9091, 0.1575, 0.7273, 0.1575, 0.8182, 0.3149, 0.1818, 0.1575, 0.0, 0.1575, 0.09091, 0.3149, 0.3636, 0.1575, 0.1818, 0.1575, 0.2727, 0.3149, 0.5455, 0.1575, 0.3636, 0.1575, 0.4545, 0.3149, 0.7273, 0.1575, 0.6364, 0.3149, 0.8182, 0.3149, 0.9091, 0.1575, 0.8182, 0.3149, 1.0, 0.3149, 0.1818, 0.1575, 0.09091, 0.3149, 0.2727, 0.3149, 0.3636, 0.1575, 0.2727, 0.3149, 0.4545, 0.3149, 0.5455, 0.1575, 0.4545, 0.3149, 0.6364, 0.3149, 0.8182, 0.3149, 0.6364, 0.3149, 0.7273, 0.4724, 1.0, 0.3149, 0.8182, 0.3149, 0.9091, 0.4724, 0.2727, 0.3149, 0.09091, 0.3149, 0.1818, 0.4724, 0.4545, 0.3149, 0.2727, 0.3149, 0.3636, 0.4724, 0.6364, 0.3149, 0.4545, 0.3149, 0.5455, 0.4724])
me_icosphere_008.materials.append(mat_inv)
me_icosphere_008.use_remesh_fix_poles = True
me_icosphere_008.use_remesh_preserve_attributes = False
me_icosphere_008.use_mirror_vertex_groups = False
me_icosphere_008.update()
me_icosphere_009 = bpy.data.meshes.new('Icosphere.009')
me_icosphere_009.from_pydata([(0.0, -1.364e-08, 0.156), (0.1129, 0.08202, 0.06977), (-0.04312, 0.1327, 0.06977), (-0.1395, -6.1e-09, 0.06977), (-0.04312, -0.1327, 0.06977), (0.1129, -0.08202, 0.06977), (0.04312, 0.1327, -0.06977), (-0.1129, 0.08202, -0.06977), (-0.1129, -0.08202, -0.06977), (0.04312, -0.1327, -0.06977), (0.1395, 6.1e-09, -0.06977), (0.0, 1.364e-08, -0.156)], [], [(0, 1, 2), (1, 0, 5), (0, 2, 3), (0, 3, 4), (0, 4, 5), (1, 5, 10), (2, 1, 6), (3, 2, 7), (4, 3, 8), (5, 4, 9), (1, 10, 6), (2, 6, 7), (3, 7, 8), (4, 8, 9), (5, 9, 10), (6, 10, 11), (7, 6, 11), (8, 7, 11), (9, 8, 11), (10, 9, 11)])
_uv = me_icosphere_009.uv_layers.new(name='UVMap')
_uv.uv.foreach_set('vector', [0.8182, 0.0, 0.7273, 0.1575, 0.9091, 0.1575, 0.7273, 0.1575, 0.6364, 0.0, 0.5455, 0.1575, 0.09091, 0.0, 0.0, 0.1575, 0.1818, 0.1575, 0.2727, 0.0, 0.1818, 0.1575, 0.3636, 0.1575, 0.4545, 0.0, 0.3636, 0.1575, 0.5455, 0.1575, 0.7273, 0.1575, 0.5455, 0.1575, 0.6364, 0.3149, 0.9091, 0.1575, 0.7273, 0.1575, 0.8182, 0.3149, 0.1818, 0.1575, 0.0, 0.1575, 0.09091, 0.3149, 0.3636, 0.1575, 0.1818, 0.1575, 0.2727, 0.3149, 0.5455, 0.1575, 0.3636, 0.1575, 0.4545, 0.3149, 0.7273, 0.1575, 0.6364, 0.3149, 0.8182, 0.3149, 0.9091, 0.1575, 0.8182, 0.3149, 1.0, 0.3149, 0.1818, 0.1575, 0.09091, 0.3149, 0.2727, 0.3149, 0.3636, 0.1575, 0.2727, 0.3149, 0.4545, 0.3149, 0.5455, 0.1575, 0.4545, 0.3149, 0.6364, 0.3149, 0.8182, 0.3149, 0.6364, 0.3149, 0.7273, 0.4724, 1.0, 0.3149, 0.8182, 0.3149, 0.9091, 0.4724, 0.2727, 0.3149, 0.09091, 0.3149, 0.1818, 0.4724, 0.4545, 0.3149, 0.2727, 0.3149, 0.3636, 0.4724, 0.6364, 0.3149, 0.4545, 0.3149, 0.5455, 0.4724])
me_icosphere_009.materials.append(mat_neutron)
me_icosphere_009.use_remesh_fix_poles = True
me_icosphere_009.use_remesh_preserve_attributes = False
me_icosphere_009.use_mirror_vertex_groups = False
me_icosphere_009.update()
me_icosphere_010 = bpy.data.meshes.new('Icosphere.010')
me_icosphere_010.from_pydata([(0.0, 0.0, -0.2), (0.1447, -0.1051, -0.08944), (-0.05528, -0.1701, -0.08944), (-0.1789, 0.0, -0.08944), (-0.05528, 0.1701, -0.08944), (0.1447, 0.1051, -0.08944), (0.05528, -0.1701, 0.08944), (-0.1447, -0.1051, 0.08944), (-0.1447, 0.1051, 0.08944), (0.05528, 0.1701, 0.08944), (0.1789, 0.0, 0.08944), (0.0, 0.0, 0.2)], [], [(0, 1, 2), (1, 0, 5), (0, 2, 3), (0, 3, 4), (0, 4, 5), (1, 5, 10), (2, 1, 6), (3, 2, 7), (4, 3, 8), (5, 4, 9), (1, 10, 6), (2, 6, 7), (3, 7, 8), (4, 8, 9), (5, 9, 10), (6, 10, 11), (7, 6, 11), (8, 7, 11), (9, 8, 11), (10, 9, 11)])
_uv = me_icosphere_010.uv_layers.new(name='UVMap')
_uv.uv.foreach_set('vector', [0.8182, 0.0, 0.7273, 0.1575, 0.9091, 0.1575, 0.7273, 0.1575, 0.6364, 0.0, 0.5455, 0.1575, 0.09091, 0.0, 0.0, 0.1575, 0.1818, 0.1575, 0.2727, 0.0, 0.1818, 0.1575, 0.3636, 0.1575, 0.4545, 0.0, 0.3636, 0.1575, 0.5455, 0.1575, 0.7273, 0.1575, 0.5455, 0.1575, 0.6364, 0.3149, 0.9091, 0.1575, 0.7273, 0.1575, 0.8182, 0.3149, 0.1818, 0.1575, 0.0, 0.1575, 0.09091, 0.3149, 0.3636, 0.1575, 0.1818, 0.1575, 0.2727, 0.3149, 0.5455, 0.1575, 0.3636, 0.1575, 0.4545, 0.3149, 0.7273, 0.1575, 0.6364, 0.3149, 0.8182, 0.3149, 0.9091, 0.1575, 0.8182, 0.3149, 1.0, 0.3149, 0.1818, 0.1575, 0.09091, 0.3149, 0.2727, 0.3149, 0.3636, 0.1575, 0.2727, 0.3149, 0.4545, 0.3149, 0.5455, 0.1575, 0.4545, 0.3149, 0.6364, 0.3149, 0.8182, 0.3149, 0.6364, 0.3149, 0.7273, 0.4724, 1.0, 0.3149, 0.8182, 0.3149, 0.9091, 0.4724, 0.2727, 0.3149, 0.09091, 0.3149, 0.1818, 0.4724, 0.4545, 0.3149, 0.2727, 0.3149, 0.3636, 0.4724, 0.6364, 0.3149, 0.4545, 0.3149, 0.5455, 0.4724])
me_icosphere_010.use_remesh_fix_poles = True
me_icosphere_010.use_remesh_preserve_attributes = False
me_icosphere_010.use_mirror_vertex_groups = False
me_icosphere_010.update()

# ---- objects
ob_protonsphere = bpy.data.objects.new('Protonsphere', me_icosphere_001)
ob_protons_ext = bpy.data.objects.new('Protons.Ext', me_icosphere_002)
ob_neutronsphere_ext = bpy.data.objects.new('Neutronsphere.Ext', me_icosphere_003)
ob_neutrons_ext = bpy.data.objects.new('Neutrons.Ext', me_icosphere_004)
ob_protonsphere_int = bpy.data.objects.new('Protonsphere.Int', me_icosphere_006)
ob_protons_int = bpy.data.objects.new('Protons.Int', me_icosphere_007)
ob_neutronsphere_int = bpy.data.objects.new('Neutronsphere.Int', me_icosphere_008)
ob_neutrons_int = bpy.data.objects.new('Neutrons.Int', me_icosphere_009)
ob_ucx_protonsphere_01 = bpy.data.objects.new('UCX_Protonsphere_01', me_icosphere_010)

# ---- transforms, parenting, visibility, modifiers, constraints
ob_protonsphere.location = (0.0, 0.0, 29.29)
ob_protonsphere.show_instancer_for_render = False
ob_protonsphere.show_instancer_for_viewport = False
ob_protonsphere.instance_type = 'VERTS'
ob_protonsphere.use_instance_vertices_rotation = True
ob_protonsphere.lineart.crease_threshold = 0.0
ob_protons_ext.parent = ob_protonsphere
ob_protons_ext.location = (0.0, 0.0, 0.0)
ob_protons_ext.scale = (14.28, 14.28, 14.28)
ob_protons_ext.lineart.crease_threshold = 0.0
ob_neutronsphere_ext.location = (0.0, 0.0, 29.29)
ob_neutronsphere_ext.show_instancer_for_render = False
ob_neutronsphere_ext.show_instancer_for_viewport = False
ob_neutronsphere_ext.instance_type = 'FACES'
ob_neutronsphere_ext.use_instance_vertices_rotation = True
ob_neutronsphere_ext.lineart.crease_threshold = 0.0
ob_neutrons_ext.parent = ob_neutronsphere_ext
ob_neutrons_ext.location = (0.0, 0.0, 0.0)
ob_neutrons_ext.scale = (23.69, 23.69, 23.69)
ob_neutrons_ext.lineart.crease_threshold = 0.0
ob_protonsphere_int.location = (0.0, 0.0, 29.29)
ob_protonsphere_int.show_instancer_for_render = False
ob_protonsphere_int.show_instancer_for_viewport = False
ob_protonsphere_int.instance_type = 'VERTS'
ob_protonsphere_int.lineart.crease_threshold = 0.0
ob_protons_int.parent = ob_protonsphere_int
ob_protons_int.location = (0.0, 0.0, 0.0)
ob_protons_int.rotation_euler = (0.2618, 0.2618, 0.2618)
ob_protons_int.scale = (16.98, 16.98, 16.98)
ob_protons_int.lineart.crease_threshold = 0.0
ob_neutronsphere_int.location = (0.0, 0.0, 29.29)
ob_neutronsphere_int.show_instancer_for_render = False
ob_neutronsphere_int.show_instancer_for_viewport = False
ob_neutronsphere_int.instance_type = 'FACES'
ob_neutronsphere_int.lineart.crease_threshold = 0.0
ob_neutrons_int.parent = ob_neutronsphere_int
ob_neutrons_int.location = (0.0, 0.0, 0.0)
ob_neutrons_int.rotation_euler = (0.2618, 0.2618, 0.2618)
ob_neutrons_int.scale = (22.7, 22.7, 22.7)
ob_neutrons_int.lineart.crease_threshold = 0.0
ob_ucx_protonsphere_01.location = (0.0, 0.0, 29.67)
ob_ucx_protonsphere_01.scale = (163.9, 163.9, 163.9)
ob_ucx_protonsphere_01.lineart.crease_threshold = 0.0

# ---- collection membership
col_collection.objects.link(ob_protonsphere)
col_collection.objects.link(ob_protons_ext)
col_collection.objects.link(ob_neutronsphere_ext)
col_collection.objects.link(ob_neutrons_ext)
col_collection.objects.link(ob_protonsphere_int)
col_collection.objects.link(ob_protons_int)
col_collection.objects.link(ob_neutronsphere_int)
col_collection.objects.link(ob_neutrons_int)
col_collection.objects.link(ob_ucx_protonsphere_01)

# ---- scene / render settings (as saved in the file)
scene.frame_start = 1; scene.frame_end = 250; scene.frame_set(1)
scene.render.engine = 'CYCLES'
scene.cycles.use_denoising = False
scene.cycles.samples = 128
scene.cycles.sampling_pattern = 'TABULATED_SOBOL'
scene.cycles.use_adaptive_sampling = False
scene.cycles.use_light_tree = False
scene.view_settings.view_transform = 'Filmic'
scene.unit_settings.scale_length = 0.01
bpy.context.view_layer.update()

# ---- added for rendering (the .blend has no active camera and no usable light): camera, sun
cam_auto = bpy.data.cameras.new('AutoCamera')
cam_auto.lens = 50.0
cam_auto.sensor_width = 36.0
cam_auto.clip_end = 1690.71
ob_auto_camera = bpy.data.objects.new('AutoCamera', cam_auto)
scene.collection.objects.link(ob_auto_camera)
ob_auto_camera.location = (96.3373, -115.605, 106.737)
ob_auto_camera.rotation_euler = (1.09748, -7.21219e-08, 0.694738)
scene.camera = ob_auto_camera
light_auto_sun = bpy.data.lights.new('AutoSun', 'SUN')
light_auto_sun.energy = 3.0
light_auto_sun.angle = 0.0523599
ob_auto_sun = bpy.data.objects.new('AutoSun', light_auto_sun)
scene.collection.objects.link(ob_auto_sun)
ob_auto_sun.rotation_euler = (0.872665, 0.174533, 0.523599)
bpy.context.view_layer.update()
